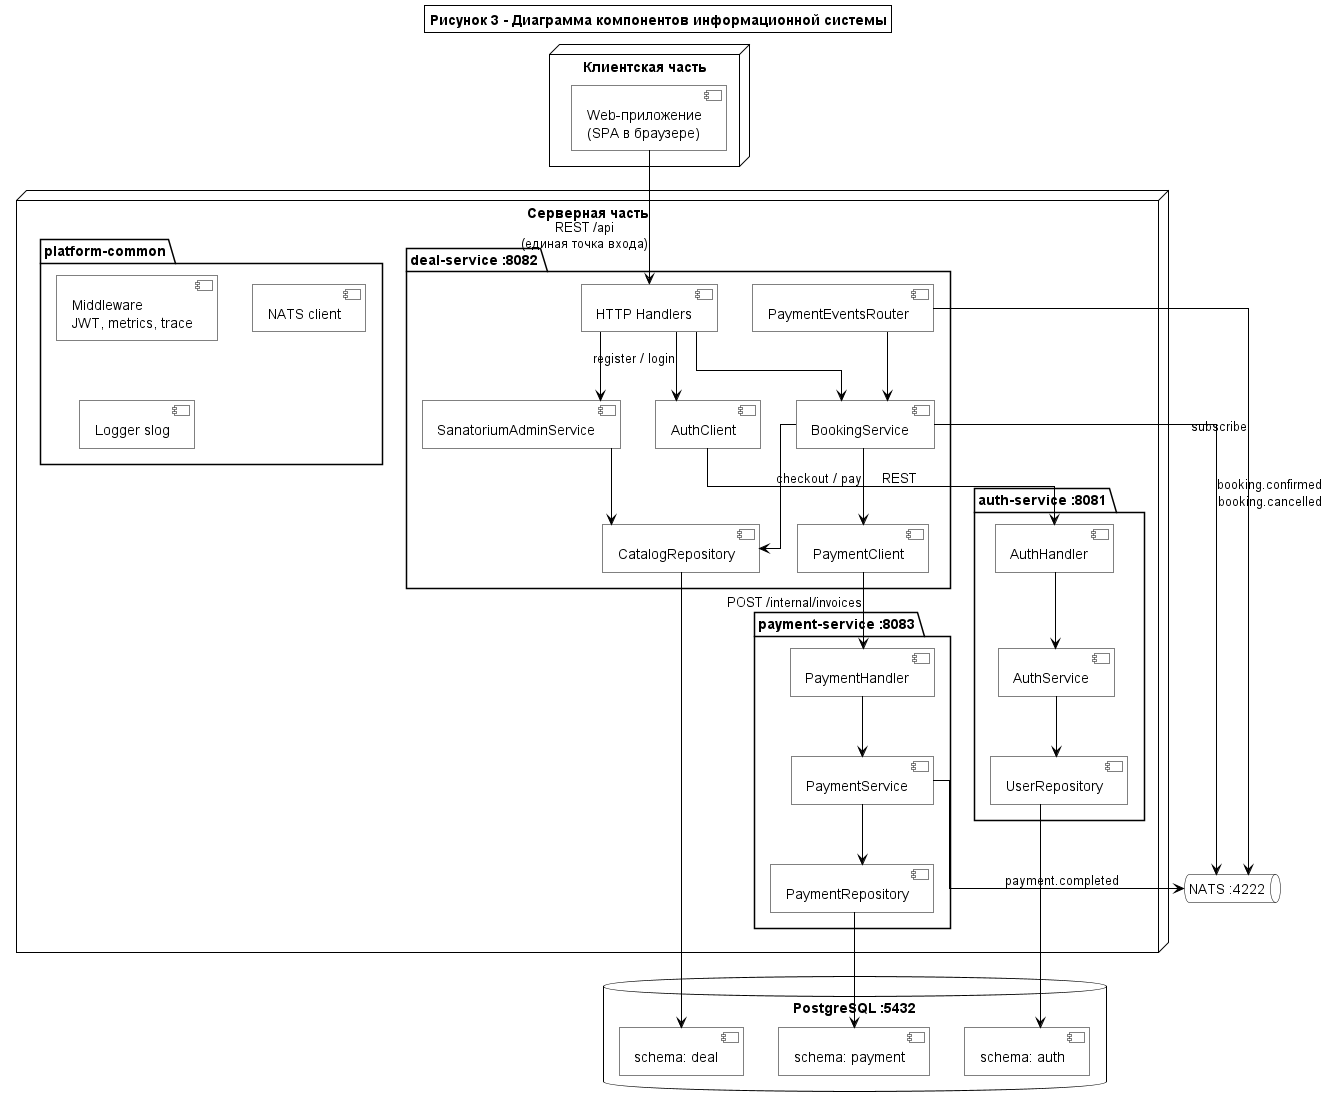

The diagram above was rendered by PlantUML. Its source (embedded in the PNG):
@startuml
!include _skin_bw.puml

title Рисунок 3 - Диаграмма компонентов информационной системы

node "Клиентская часть" {
  [Web-приложение\n(SPA в браузере)] as WebApp
}

node "Серверная часть" {
  package "auth-service :8081" {
    [AuthHandler] as AH
    [AuthService] as AS
    [UserRepository] as AR
  }

  package "deal-service :8082" {
    [HTTP Handlers] as DH
    [BookingService] as BS
    [SanatoriumAdminService] as SAS
    [AuthClient] as AC
    [PaymentClient] as PC
    [CatalogRepository] as CR
    [PaymentEventsRouter] as PER
  }

  package "payment-service :8083" {
    [PaymentHandler] as PH
    [PaymentService] as PS
    [PaymentRepository] as PR
  }

  package "platform-common" {
    [Middleware\nJWT, metrics, trace] as MW
    [NATS client] as NC
    [Logger slog] as LOG
  }
}

database "PostgreSQL :5432" {
  [schema: auth] as DBAuth
  [schema: deal] as DBDeal
  [schema: payment] as DBPayment
}

queue "NATS :4222" as NATS

WebApp --> DH : REST /api\n(единая точка входа)

DH --> AC : register / login
AC --> AH : REST

DH --> BS
DH --> SAS
BS --> CR
SAS --> CR
BS --> PC : checkout / pay
PC --> PH : POST /internal/invoices

PH --> PS
PS --> PR
PS --> NATS : payment.completed

PER --> NATS : subscribe
PER --> BS

BS --> NATS : booking.confirmed\nbooking.cancelled

AR --> DBAuth
CR --> DBDeal
PR --> DBPayment

AH --> AS
AS --> AR

@enduml